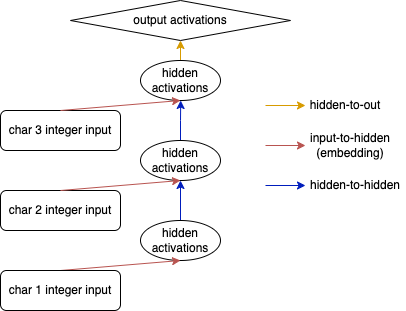

The diagram above was exported from draw.io. Its source (the exported page's mxGraphModel, read from the mxfile embedded in the PNG):
<mxGraphModel dx="1886" dy="640" grid="1" gridSize="10" guides="1" tooltips="1" connect="1" arrows="1" fold="1" page="1" pageScale="1" pageWidth="827" pageHeight="1169" math="0" shadow="0">
  <root>
    <mxCell id="0" />
    <mxCell id="1" parent="0" />
    <mxCell id="2" style="edgeStyle=orthogonalEdgeStyle;rounded=0;orthogonalLoop=1;jettySize=auto;html=1;exitX=0.5;exitY=0;exitDx=0;exitDy=0;entryX=0.5;entryY=1;entryDx=0;entryDy=0;fillColor=#0050ef;strokeColor=#001DBC;" edge="1" source="3" target="9" parent="1">
      <mxGeometry relative="1" as="geometry" />
    </mxCell>
    <mxCell id="3" value="hidden&lt;br style=&quot;border-color: var(--border-color);&quot;&gt;activations" style="ellipse;whiteSpace=wrap;html=1;" vertex="1" parent="1">
      <mxGeometry x="300" y="360" width="80" height="40" as="geometry" />
    </mxCell>
    <mxCell id="4" style="rounded=0;orthogonalLoop=1;jettySize=auto;html=1;exitX=0.5;exitY=0;exitDx=0;exitDy=0;entryX=0.5;entryY=1;entryDx=0;entryDy=0;fillColor=#f8cecc;strokeColor=#b85450;" edge="1" source="5" target="3" parent="1">
      <mxGeometry relative="1" as="geometry" />
    </mxCell>
    <mxCell id="5" value="char 1 integer input" style="rounded=1;whiteSpace=wrap;html=1;" vertex="1" parent="1">
      <mxGeometry x="160" y="410" width="120" height="40" as="geometry" />
    </mxCell>
    <mxCell id="6" value="char 2 integer input" style="rounded=1;whiteSpace=wrap;html=1;" vertex="1" parent="1">
      <mxGeometry x="160" y="330" width="120" height="40" as="geometry" />
    </mxCell>
    <mxCell id="7" value="char 3 integer input" style="rounded=1;whiteSpace=wrap;html=1;" vertex="1" parent="1">
      <mxGeometry x="160" y="250" width="120" height="40" as="geometry" />
    </mxCell>
    <mxCell id="8" style="edgeStyle=orthogonalEdgeStyle;rounded=0;orthogonalLoop=1;jettySize=auto;html=1;exitX=0.5;exitY=0;exitDx=0;exitDy=0;fillColor=#0050ef;strokeColor=#001DBC;" edge="1" source="9" parent="1">
      <mxGeometry relative="1" as="geometry">
        <mxPoint x="340.2068965517242" y="240" as="targetPoint" />
      </mxGeometry>
    </mxCell>
    <mxCell id="9" value="hidden&lt;br style=&quot;border-color: var(--border-color);&quot;&gt;activations" style="ellipse;whiteSpace=wrap;html=1;" vertex="1" parent="1">
      <mxGeometry x="300" y="280" width="80" height="40" as="geometry" />
    </mxCell>
    <mxCell id="10" style="edgeStyle=orthogonalEdgeStyle;rounded=0;orthogonalLoop=1;jettySize=auto;html=1;exitX=0.5;exitY=0;exitDx=0;exitDy=0;entryX=0.5;entryY=1;entryDx=0;entryDy=0;fillColor=#ffe6cc;strokeColor=#d79b00;" edge="1" source="11" target="12" parent="1">
      <mxGeometry relative="1" as="geometry" />
    </mxCell>
    <mxCell id="11" value="hidden&lt;br&gt;activations" style="ellipse;whiteSpace=wrap;html=1;" vertex="1" parent="1">
      <mxGeometry x="300" y="200" width="80" height="40" as="geometry" />
    </mxCell>
    <mxCell id="12" value="output activations" style="rhombus;whiteSpace=wrap;html=1;" vertex="1" parent="1">
      <mxGeometry x="230" y="140" width="220" height="40" as="geometry" />
    </mxCell>
    <mxCell id="13" style="rounded=0;orthogonalLoop=1;jettySize=auto;html=1;exitX=0.5;exitY=0;exitDx=0;exitDy=0;entryX=0.5;entryY=1;entryDx=0;entryDy=0;fillColor=#f8cecc;strokeColor=#b85450;" edge="1" source="6" target="9" parent="1">
      <mxGeometry relative="1" as="geometry" />
    </mxCell>
    <mxCell id="14" style="rounded=0;orthogonalLoop=1;jettySize=auto;html=1;exitX=0.5;exitY=0;exitDx=0;exitDy=0;entryX=0.5;entryY=1;entryDx=0;entryDy=0;fillColor=#f8cecc;strokeColor=#b85450;" edge="1" source="7" target="11" parent="1">
      <mxGeometry relative="1" as="geometry" />
    </mxCell>
    <mxCell id="15" value="" style="endArrow=classic;html=1;rounded=0;fillColor=#ffe6cc;strokeColor=#d79b00;" edge="1" parent="1">
      <mxGeometry width="50" height="50" relative="1" as="geometry">
        <mxPoint x="425" y="245" as="sourcePoint" />
        <mxPoint x="465" y="245" as="targetPoint" />
      </mxGeometry>
    </mxCell>
    <mxCell id="16" value="hidden-to-out" style="text;html=1;strokeColor=none;fillColor=none;align=center;verticalAlign=middle;whiteSpace=wrap;rounded=0;" vertex="1" parent="1">
      <mxGeometry x="465" y="230" width="80" height="30" as="geometry" />
    </mxCell>
    <mxCell id="17" value="input-to-hidden (embedding)" style="text;html=1;strokeColor=none;fillColor=none;align=center;verticalAlign=middle;whiteSpace=wrap;rounded=0;" vertex="1" parent="1">
      <mxGeometry x="465" y="270" width="90" height="30" as="geometry" />
    </mxCell>
    <mxCell id="18" value="" style="endArrow=classic;html=1;rounded=0;fillColor=#f8cecc;strokeColor=#b85450;" edge="1" parent="1">
      <mxGeometry width="50" height="50" relative="1" as="geometry">
        <mxPoint x="425" y="285" as="sourcePoint" />
        <mxPoint x="465" y="285" as="targetPoint" />
      </mxGeometry>
    </mxCell>
    <mxCell id="19" value="" style="endArrow=classic;html=1;rounded=0;fillColor=#0050ef;strokeColor=#001DBC;" edge="1" parent="1">
      <mxGeometry width="50" height="50" relative="1" as="geometry">
        <mxPoint x="425" y="325" as="sourcePoint" />
        <mxPoint x="465" y="325" as="targetPoint" />
      </mxGeometry>
    </mxCell>
    <mxCell id="20" value="hidden-to-hidden" style="text;html=1;strokeColor=none;fillColor=none;align=center;verticalAlign=middle;whiteSpace=wrap;rounded=0;" vertex="1" parent="1">
      <mxGeometry x="465" y="310" width="100" height="30" as="geometry" />
    </mxCell>
  </root>
</mxGraphModel>